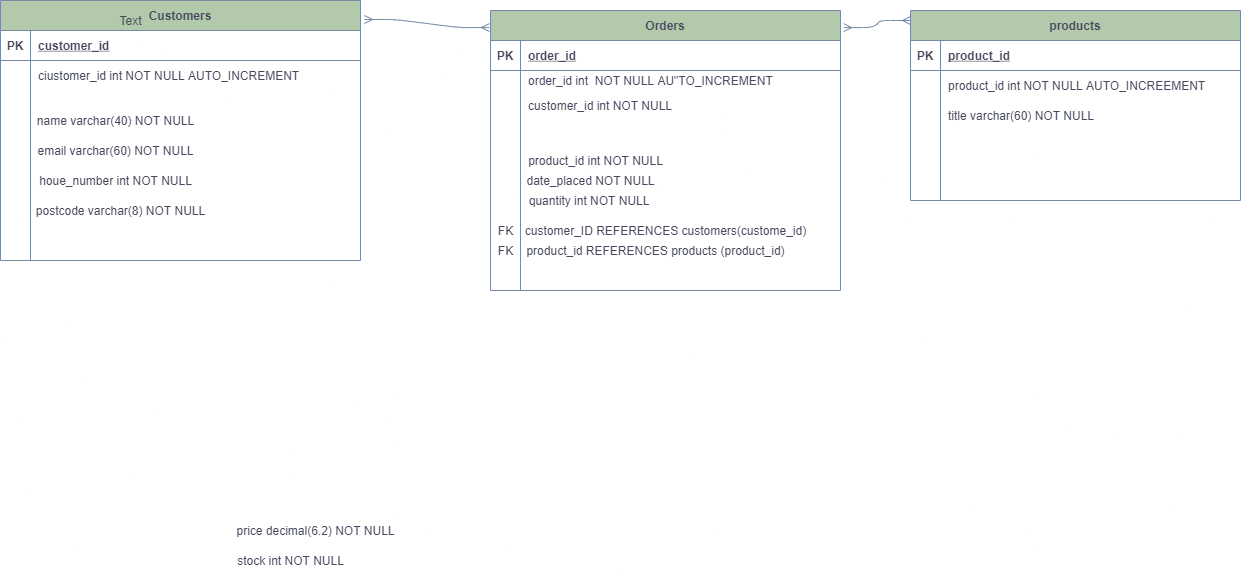

The diagram above was exported from draw.io. Its source (the exported page's mxGraphModel, read from the mxfile embedded in the PNG):
<mxGraphModel dx="1662" dy="692" grid="1" gridSize="10" guides="1" tooltips="1" connect="1" arrows="1" fold="1" page="1" pageScale="1" pageWidth="850" pageHeight="1100" math="0" shadow="0" extFonts="Permanent Marker^https://fonts.googleapis.com/css?family=Permanent+Marker">
  <root>
    <mxCell id="0" />
    <mxCell id="1" parent="0" />
    <mxCell id="C-vyLk0tnHw3VtMMgP7b-2" value="Orders" style="shape=table;startSize=30;container=1;collapsible=1;childLayout=tableLayout;fixedRows=1;rowLines=0;fontStyle=1;align=center;resizeLast=1;fillColor=#B2C9AB;strokeColor=#788AA3;fontColor=#46495D;" parent="1" vertex="1">
      <mxGeometry x="540" y="110" width="350" height="280" as="geometry" />
    </mxCell>
    <mxCell id="C-vyLk0tnHw3VtMMgP7b-3" value="" style="shape=partialRectangle;collapsible=0;dropTarget=0;pointerEvents=0;fillColor=none;points=[[0,0.5],[1,0.5]];portConstraint=eastwest;top=0;left=0;right=0;bottom=1;strokeColor=#788AA3;fontColor=#46495D;" parent="C-vyLk0tnHw3VtMMgP7b-2" vertex="1">
      <mxGeometry y="30" width="350" height="30" as="geometry" />
    </mxCell>
    <mxCell id="C-vyLk0tnHw3VtMMgP7b-4" value="PK" style="shape=partialRectangle;overflow=hidden;connectable=0;fillColor=none;top=0;left=0;bottom=0;right=0;fontStyle=1;strokeColor=#788AA3;fontColor=#46495D;" parent="C-vyLk0tnHw3VtMMgP7b-3" vertex="1">
      <mxGeometry width="30" height="30" as="geometry" />
    </mxCell>
    <mxCell id="C-vyLk0tnHw3VtMMgP7b-5" value="order_id" style="shape=partialRectangle;overflow=hidden;connectable=0;fillColor=none;top=0;left=0;bottom=0;right=0;align=left;spacingLeft=6;fontStyle=5;strokeColor=#788AA3;fontColor=#46495D;" parent="C-vyLk0tnHw3VtMMgP7b-3" vertex="1">
      <mxGeometry x="30" width="320" height="30" as="geometry" />
    </mxCell>
    <mxCell id="C-vyLk0tnHw3VtMMgP7b-6" value="" style="shape=partialRectangle;collapsible=0;dropTarget=0;pointerEvents=0;fillColor=none;points=[[0,0.5],[1,0.5]];portConstraint=eastwest;top=0;left=0;right=0;bottom=0;strokeColor=#788AA3;fontColor=#46495D;" parent="C-vyLk0tnHw3VtMMgP7b-2" vertex="1">
      <mxGeometry y="60" width="350" height="20" as="geometry" />
    </mxCell>
    <mxCell id="C-vyLk0tnHw3VtMMgP7b-7" value="" style="shape=partialRectangle;overflow=hidden;connectable=0;fillColor=none;top=0;left=0;bottom=0;right=0;strokeColor=#788AA3;fontColor=#46495D;" parent="C-vyLk0tnHw3VtMMgP7b-6" vertex="1">
      <mxGeometry width="30" height="20" as="geometry" />
    </mxCell>
    <mxCell id="C-vyLk0tnHw3VtMMgP7b-8" value="order_id int  NOT NULL AU&quot;TO_INCREMENT" style="shape=partialRectangle;overflow=hidden;connectable=0;fillColor=none;top=0;left=0;bottom=0;right=0;align=left;spacingLeft=6;strokeColor=#788AA3;fontColor=#46495D;" parent="C-vyLk0tnHw3VtMMgP7b-6" vertex="1">
      <mxGeometry x="30" width="320" height="20" as="geometry" />
    </mxCell>
    <mxCell id="C-vyLk0tnHw3VtMMgP7b-9" value="" style="shape=partialRectangle;collapsible=0;dropTarget=0;pointerEvents=0;fillColor=none;points=[[0,0.5],[1,0.5]];portConstraint=eastwest;top=0;left=0;right=0;bottom=0;strokeColor=#788AA3;fontColor=#46495D;" parent="C-vyLk0tnHw3VtMMgP7b-2" vertex="1">
      <mxGeometry y="80" width="350" height="30" as="geometry" />
    </mxCell>
    <mxCell id="C-vyLk0tnHw3VtMMgP7b-10" value="" style="shape=partialRectangle;overflow=hidden;connectable=0;fillColor=none;top=0;left=0;bottom=0;right=0;strokeColor=#788AA3;fontColor=#46495D;" parent="C-vyLk0tnHw3VtMMgP7b-9" vertex="1">
      <mxGeometry width="30" height="30" as="geometry" />
    </mxCell>
    <mxCell id="C-vyLk0tnHw3VtMMgP7b-11" value="customer_id int NOT NULL" style="shape=partialRectangle;overflow=hidden;connectable=0;fillColor=none;top=0;left=0;bottom=0;right=0;align=left;spacingLeft=6;strokeColor=#788AA3;fontColor=#46495D;" parent="C-vyLk0tnHw3VtMMgP7b-9" vertex="1">
      <mxGeometry x="30" width="320" height="30" as="geometry" />
    </mxCell>
    <mxCell id="C-vyLk0tnHw3VtMMgP7b-13" value="products" style="shape=table;startSize=30;container=1;collapsible=1;childLayout=tableLayout;fixedRows=1;rowLines=0;fontStyle=1;align=center;resizeLast=1;fillColor=#B2C9AB;strokeColor=#788AA3;fontColor=#46495D;" parent="1" vertex="1">
      <mxGeometry x="960" y="110" width="330" height="190" as="geometry" />
    </mxCell>
    <mxCell id="C-vyLk0tnHw3VtMMgP7b-14" value="" style="shape=partialRectangle;collapsible=0;dropTarget=0;pointerEvents=0;fillColor=none;points=[[0,0.5],[1,0.5]];portConstraint=eastwest;top=0;left=0;right=0;bottom=1;strokeColor=#788AA3;fontColor=#46495D;" parent="C-vyLk0tnHw3VtMMgP7b-13" vertex="1">
      <mxGeometry y="30" width="330" height="30" as="geometry" />
    </mxCell>
    <mxCell id="C-vyLk0tnHw3VtMMgP7b-15" value="PK" style="shape=partialRectangle;overflow=hidden;connectable=0;fillColor=none;top=0;left=0;bottom=0;right=0;fontStyle=1;strokeColor=#788AA3;fontColor=#46495D;" parent="C-vyLk0tnHw3VtMMgP7b-14" vertex="1">
      <mxGeometry width="30" height="30" as="geometry" />
    </mxCell>
    <mxCell id="C-vyLk0tnHw3VtMMgP7b-16" value="product_id" style="shape=partialRectangle;overflow=hidden;connectable=0;fillColor=none;top=0;left=0;bottom=0;right=0;align=left;spacingLeft=6;fontStyle=5;strokeColor=#788AA3;fontColor=#46495D;" parent="C-vyLk0tnHw3VtMMgP7b-14" vertex="1">
      <mxGeometry x="30" width="300" height="30" as="geometry" />
    </mxCell>
    <mxCell id="C-vyLk0tnHw3VtMMgP7b-20" value="" style="shape=partialRectangle;collapsible=0;dropTarget=0;pointerEvents=0;fillColor=none;points=[[0,0.5],[1,0.5]];portConstraint=eastwest;top=0;left=0;right=0;bottom=0;strokeColor=#788AA3;fontColor=#46495D;" parent="C-vyLk0tnHw3VtMMgP7b-13" vertex="1">
      <mxGeometry y="60" width="330" height="30" as="geometry" />
    </mxCell>
    <mxCell id="C-vyLk0tnHw3VtMMgP7b-21" value="" style="shape=partialRectangle;overflow=hidden;connectable=0;fillColor=none;top=0;left=0;bottom=0;right=0;strokeColor=#788AA3;fontColor=#46495D;" parent="C-vyLk0tnHw3VtMMgP7b-20" vertex="1">
      <mxGeometry width="30" height="30" as="geometry" />
    </mxCell>
    <mxCell id="C-vyLk0tnHw3VtMMgP7b-22" value="product_id int NOT NULL AUTO_INCREEMENT" style="shape=partialRectangle;overflow=hidden;connectable=0;fillColor=none;top=0;left=0;bottom=0;right=0;align=left;spacingLeft=6;strokeColor=#788AA3;fontColor=#46495D;" parent="C-vyLk0tnHw3VtMMgP7b-20" vertex="1">
      <mxGeometry x="30" width="300" height="30" as="geometry" />
    </mxCell>
    <mxCell id="C-vyLk0tnHw3VtMMgP7b-17" value="" style="shape=partialRectangle;collapsible=0;dropTarget=0;pointerEvents=0;fillColor=none;points=[[0,0.5],[1,0.5]];portConstraint=eastwest;top=0;left=0;right=0;bottom=0;strokeColor=#788AA3;fontColor=#46495D;" parent="C-vyLk0tnHw3VtMMgP7b-13" vertex="1">
      <mxGeometry y="90" width="330" height="30" as="geometry" />
    </mxCell>
    <mxCell id="C-vyLk0tnHw3VtMMgP7b-18" value="" style="shape=partialRectangle;overflow=hidden;connectable=0;fillColor=none;top=0;left=0;bottom=0;right=0;strokeColor=#788AA3;fontColor=#46495D;" parent="C-vyLk0tnHw3VtMMgP7b-17" vertex="1">
      <mxGeometry width="30" height="30" as="geometry" />
    </mxCell>
    <mxCell id="C-vyLk0tnHw3VtMMgP7b-19" value="title varchar(60) NOT NULL" style="shape=partialRectangle;overflow=hidden;connectable=0;fillColor=none;top=0;left=0;bottom=0;right=0;align=left;spacingLeft=6;strokeColor=#788AA3;fontColor=#46495D;" parent="C-vyLk0tnHw3VtMMgP7b-17" vertex="1">
      <mxGeometry x="30" width="300" height="30" as="geometry" />
    </mxCell>
    <mxCell id="C-vyLk0tnHw3VtMMgP7b-23" value="Customers" style="shape=table;startSize=30;container=1;collapsible=1;childLayout=tableLayout;fixedRows=1;rowLines=0;fontStyle=1;align=center;resizeLast=1;fillColor=#B2C9AB;strokeColor=#788AA3;fontColor=#46495D;" parent="1" vertex="1">
      <mxGeometry x="50" y="100" width="360" height="260" as="geometry" />
    </mxCell>
    <mxCell id="C-vyLk0tnHw3VtMMgP7b-24" value="" style="shape=partialRectangle;collapsible=0;dropTarget=0;pointerEvents=0;fillColor=none;points=[[0,0.5],[1,0.5]];portConstraint=eastwest;top=0;left=0;right=0;bottom=1;strokeColor=#788AA3;fontColor=#46495D;" parent="C-vyLk0tnHw3VtMMgP7b-23" vertex="1">
      <mxGeometry y="30" width="360" height="30" as="geometry" />
    </mxCell>
    <mxCell id="C-vyLk0tnHw3VtMMgP7b-25" value="PK" style="shape=partialRectangle;overflow=hidden;connectable=0;fillColor=none;top=0;left=0;bottom=0;right=0;fontStyle=1;strokeColor=#788AA3;fontColor=#46495D;" parent="C-vyLk0tnHw3VtMMgP7b-24" vertex="1">
      <mxGeometry width="30" height="30" as="geometry" />
    </mxCell>
    <mxCell id="C-vyLk0tnHw3VtMMgP7b-26" value="customer_id" style="shape=partialRectangle;overflow=hidden;connectable=0;fillColor=none;top=0;left=0;bottom=0;right=0;align=left;spacingLeft=6;fontStyle=5;strokeColor=#788AA3;fontColor=#46495D;" parent="C-vyLk0tnHw3VtMMgP7b-24" vertex="1">
      <mxGeometry x="30" width="330" height="30" as="geometry" />
    </mxCell>
    <mxCell id="C-vyLk0tnHw3VtMMgP7b-27" value="" style="shape=partialRectangle;collapsible=0;dropTarget=0;pointerEvents=0;fillColor=none;points=[[0,0.5],[1,0.5]];portConstraint=eastwest;top=0;left=0;right=0;bottom=0;strokeColor=#788AA3;fontColor=#46495D;" parent="C-vyLk0tnHw3VtMMgP7b-23" vertex="1">
      <mxGeometry y="60" width="360" height="30" as="geometry" />
    </mxCell>
    <mxCell id="C-vyLk0tnHw3VtMMgP7b-28" value="" style="shape=partialRectangle;overflow=hidden;connectable=0;fillColor=none;top=0;left=0;bottom=0;right=0;strokeColor=#788AA3;fontColor=#46495D;" parent="C-vyLk0tnHw3VtMMgP7b-27" vertex="1">
      <mxGeometry width="30" height="30" as="geometry" />
    </mxCell>
    <mxCell id="C-vyLk0tnHw3VtMMgP7b-29" value="ciustomer_id int NOT NULL AUTO_INCREMENT" style="shape=partialRectangle;overflow=hidden;connectable=0;fillColor=none;top=0;left=0;bottom=0;right=0;align=left;spacingLeft=6;strokeColor=#788AA3;fontColor=#46495D;" parent="C-vyLk0tnHw3VtMMgP7b-27" vertex="1">
      <mxGeometry x="30" width="330" height="30" as="geometry" />
    </mxCell>
    <mxCell id="k-tRXTXe408K83CMWuGN-2" value="Text" style="text;html=1;align=center;verticalAlign=middle;resizable=0;points=[];autosize=1;strokeColor=none;fontColor=#46495D;" vertex="1" parent="1">
      <mxGeometry x="160" y="110" width="40" height="20" as="geometry" />
    </mxCell>
    <mxCell id="k-tRXTXe408K83CMWuGN-8" value="name varchar(40) NOT NULL" style="text;html=1;align=center;verticalAlign=middle;resizable=0;points=[];autosize=1;strokeColor=none;fontColor=#46495D;" vertex="1" parent="1">
      <mxGeometry x="80" y="210" width="170" height="20" as="geometry" />
    </mxCell>
    <mxCell id="k-tRXTXe408K83CMWuGN-9" value="email varchar(60) NOT NULL" style="text;html=1;align=center;verticalAlign=middle;resizable=0;points=[];autosize=1;strokeColor=none;fontColor=#46495D;" vertex="1" parent="1">
      <mxGeometry x="80" y="240" width="170" height="20" as="geometry" />
    </mxCell>
    <mxCell id="k-tRXTXe408K83CMWuGN-10" value="houe_number int NOT NULL" style="text;html=1;align=center;verticalAlign=middle;resizable=0;points=[];autosize=1;strokeColor=none;fontColor=#46495D;" vertex="1" parent="1">
      <mxGeometry x="80" y="270" width="170" height="20" as="geometry" />
    </mxCell>
    <mxCell id="k-tRXTXe408K83CMWuGN-11" value="postcode varchar(8) NOT NULL" style="text;html=1;align=center;verticalAlign=middle;resizable=0;points=[];autosize=1;strokeColor=none;fontColor=#46495D;" vertex="1" parent="1">
      <mxGeometry x="80" y="300" width="180" height="20" as="geometry" />
    </mxCell>
    <mxCell id="k-tRXTXe408K83CMWuGN-12" value="product_id int NOT NULL" style="text;html=1;align=center;verticalAlign=middle;resizable=0;points=[];autosize=1;strokeColor=none;fontColor=#46495D;" vertex="1" parent="1">
      <mxGeometry x="570" y="250" width="150" height="20" as="geometry" />
    </mxCell>
    <mxCell id="k-tRXTXe408K83CMWuGN-15" value="date_placed NOT NULL" style="text;html=1;align=center;verticalAlign=middle;resizable=0;points=[];autosize=1;strokeColor=none;fontColor=#46495D;" vertex="1" parent="1">
      <mxGeometry x="570" y="270" width="140" height="20" as="geometry" />
    </mxCell>
    <mxCell id="k-tRXTXe408K83CMWuGN-16" value="quantity int NOT NULL&amp;nbsp;" style="text;html=1;align=center;verticalAlign=middle;resizable=0;points=[];autosize=1;strokeColor=none;fontColor=#46495D;" vertex="1" parent="1">
      <mxGeometry x="570" y="290" width="140" height="20" as="geometry" />
    </mxCell>
    <mxCell id="k-tRXTXe408K83CMWuGN-17" value="FK" style="text;html=1;align=center;verticalAlign=middle;resizable=0;points=[];autosize=1;strokeColor=none;fontColor=#46495D;" vertex="1" parent="1">
      <mxGeometry x="540" y="320" width="30" height="20" as="geometry" />
    </mxCell>
    <mxCell id="k-tRXTXe408K83CMWuGN-19" value="customer_ID REFERENCES customers(custome_id)" style="text;html=1;align=center;verticalAlign=middle;resizable=0;points=[];autosize=1;strokeColor=none;fontColor=#46495D;" vertex="1" parent="1">
      <mxGeometry x="565" y="320" width="300" height="20" as="geometry" />
    </mxCell>
    <mxCell id="k-tRXTXe408K83CMWuGN-20" value="product_id REFERENCES products (product_id)" style="text;html=1;align=center;verticalAlign=middle;resizable=0;points=[];autosize=1;strokeColor=none;fontColor=#46495D;" vertex="1" parent="1">
      <mxGeometry x="570" y="340" width="270" height="20" as="geometry" />
    </mxCell>
    <mxCell id="k-tRXTXe408K83CMWuGN-23" value="FK" style="text;html=1;align=center;verticalAlign=middle;resizable=0;points=[];autosize=1;strokeColor=none;fontColor=#46495D;" vertex="1" parent="1">
      <mxGeometry x="540" y="340" width="30" height="20" as="geometry" />
    </mxCell>
    <mxCell id="k-tRXTXe408K83CMWuGN-24" value="price decimal(6.2) NOT NULL" style="text;html=1;align=center;verticalAlign=middle;resizable=0;points=[];autosize=1;strokeColor=none;fontColor=#46495D;" vertex="1" parent="1">
      <mxGeometry x="280" y="620" width="170" height="20" as="geometry" />
    </mxCell>
    <mxCell id="k-tRXTXe408K83CMWuGN-25" value="stock int NOT NULL" style="text;html=1;align=center;verticalAlign=middle;resizable=0;points=[];autosize=1;strokeColor=none;fontColor=#46495D;" vertex="1" parent="1">
      <mxGeometry x="280" y="650" width="120" height="20" as="geometry" />
    </mxCell>
    <mxCell id="k-tRXTXe408K83CMWuGN-27" value="" style="edgeStyle=entityRelationEdgeStyle;fontSize=12;html=1;endArrow=ERmany;startArrow=ERmany;fontColor=#46495D;strokeColor=#788AA3;fillColor=#B2C9AB;exitX=1.011;exitY=0.073;exitDx=0;exitDy=0;exitPerimeter=0;entryX=-0.003;entryY=0.061;entryDx=0;entryDy=0;entryPerimeter=0;" edge="1" parent="1" source="C-vyLk0tnHw3VtMMgP7b-23" target="C-vyLk0tnHw3VtMMgP7b-2">
      <mxGeometry width="100" height="100" relative="1" as="geometry">
        <mxPoint x="520" y="310" as="sourcePoint" />
        <mxPoint x="530" y="130" as="targetPoint" />
      </mxGeometry>
    </mxCell>
    <mxCell id="k-tRXTXe408K83CMWuGN-29" value="" style="edgeStyle=entityRelationEdgeStyle;fontSize=12;html=1;endArrow=ERmany;startArrow=ERmany;fontColor=#46495D;strokeColor=#788AA3;fillColor=#B2C9AB;exitX=1.009;exitY=0.061;exitDx=0;exitDy=0;exitPerimeter=0;" edge="1" parent="1" source="C-vyLk0tnHw3VtMMgP7b-2">
      <mxGeometry width="100" height="100" relative="1" as="geometry">
        <mxPoint x="870" y="220" as="sourcePoint" />
        <mxPoint x="960" y="120" as="targetPoint" />
      </mxGeometry>
    </mxCell>
  </root>
</mxGraphModel>